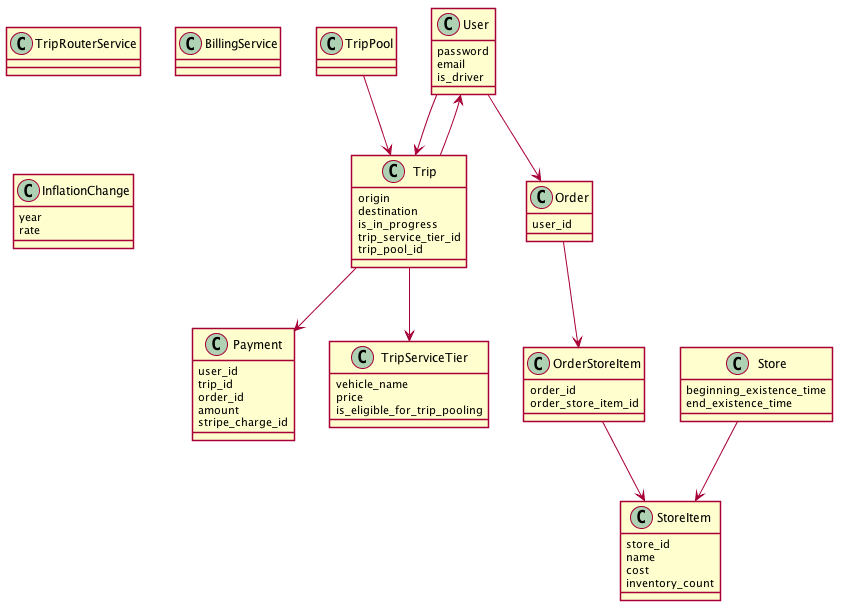

The diagram above was rendered by PlantUML. Its source (embedded in the PNG):
@startuml
skinparam shadowing false

class User {
  password
  email
  is_driver
}

class Trip {
  origin
  destination
  is_in_progress
  trip_service_tier_id
  trip_pool_id
}

class TripPool {
}

class TripRouterService {
}

class BillingService {
}

class Payment {
  user_id
  trip_id
  order_id
  amount
  stripe_charge_id
}

class TripServiceTier {
  vehicle_name
  price
  is_eligible_for_trip_pooling
}

class Order {
  user_id
}

User --> Order

class OrderStoreItem {
  order_id
  order_store_item_id
}

Order --> OrderStoreItem

class Store {
  beginning_existence_time
  end_existence_time
}

class StoreItem {
  store_id
  name
  cost
  inventory_count
}

class InflationChange {
  year
  rate
}

OrderStoreItem --> StoreItem
Store --> StoreItem

User --> Trip
Trip --> User
Trip --> Payment
Trip --> TripServiceTier
TripPool --> Trip

@enduml